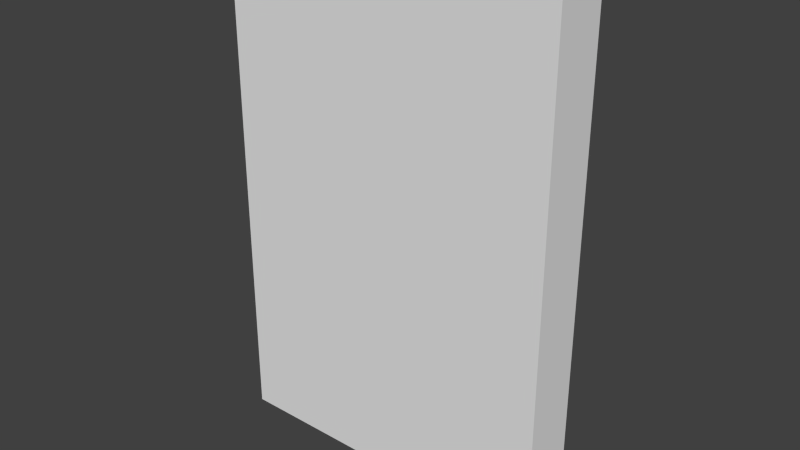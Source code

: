 # Source: MyLifeMapBook.blend  (saved by Blender 2.76.0; exported with 4.5.12 LTS)
import bpy
from mathutils import Matrix  # noqa: F401  (used for matrix-valued properties, if any)

bpy.ops.wm.read_factory_settings(use_empty=True)
scene = bpy.context.scene
scene.name = 'Scene'

# ---- collections
col_collection_1 = bpy.data.collections.new('Collection 1'); scene.collection.children.link(col_collection_1)

# ---- materials (node trees are filled in below, after node groups)
mat_cover = bpy.data.materials.new('cover')
mat_cover.alpha_threshold = 0.0
mat_cover.use_transparent_shadow = False
mat_cover.roughness = 0.5
mat_inside = bpy.data.materials.new('inside')
mat_inside.alpha_threshold = 0.0
mat_inside.use_transparent_shadow = False
mat_inside.roughness = 0.5

# ---- material node trees

# ---- world
world_world = bpy.data.worlds.new('World'); scene.world = world_world
world_world.color = (0.05088, 0.05088, 0.05088)
world_world.use_sun_shadow = False
world_world.sun_shadow_jitter_overblur = 0.0
world_world.cycles.sampling_method = 'MANUAL'
world_world.cycles.sample_map_resolution = 256

# ---- meshes
me_cube_002 = bpy.data.meshes.new('Cube.002')
me_cube_002.from_pydata([(-1.0, -1.0, -1.0), (-1.0, -1.0, 1.0), (-1.0, 1.0, -1.0), (-1.0, 1.0, 1.0), (1.0, -1.0, -1.0), (1.0, -1.0, 1.0), (1.0, 1.0, -1.0), (1.0, 1.0, 1.0)], [], [(1, 3, 2, 0), (3, 7, 6, 2), (5, 1, 0, 4)])
_uv = me_cube_002.uv_layers.new(name='UVMap')
_uv.uv.foreach_set('vector', [0.5159, 0.9999, 0.4858, 1.0, 0.4854, 2.384e-07, 0.5152, -0.000142, 0.4858, 1.0, 0.003134, 1.0, 0.003319, 3.576e-07, 0.4854, 2.384e-07, 0.9988, 1.0, 0.5159, 0.9999, 0.5152, -0.000142, 0.9984, 5.96e-08])
me_cube_002.materials.append(mat_cover)
me_cube_002.use_remesh_preserve_volume = False
me_cube_002.use_remesh_preserve_attributes = False
me_cube_002.use_mirror_vertex_groups = False
me_cube_002.update()
me_cube_001 = bpy.data.meshes.new('Cube.001')
me_cube_001.from_pydata([(-1.0, -1.0, -1.0), (-1.0, -1.0, 1.0), (-1.0, 1.0, -1.0), (-1.0, 1.0, 1.0), (1.0, -1.0, -1.0), (1.0, -1.0, 1.0), (1.0, 1.0, -1.0), (1.0, 1.0, 1.0)], [], [(7, 5, 4, 6), (0, 2, 6, 4), (5, 7, 3, 1)])
_uv = me_cube_001.uv_layers.new(name='UVMap')
_uv.uv.foreach_set('vector', [0.2882, 0.5862, 0.2882, 0.4192, 0.4139, 0.4192, 0.4139, 0.5862, 0.5396, 0.4192, 0.5396, 0.5862, 0.4139, 0.5862, 0.4139, 0.4192, 0.2882, 0.4192, 0.2882, 0.5862, 0.1624, 0.5862, 0.1624, 0.4192])
me_cube_001.materials.append(mat_inside)
me_cube_001.use_remesh_preserve_volume = False
me_cube_001.use_remesh_preserve_attributes = False
me_cube_001.use_mirror_vertex_groups = False
me_cube_001.update()

# ---- objects
ob_cover = bpy.data.objects.new('cover', me_cube_002)
ob_inside = bpy.data.objects.new('inside', me_cube_001)

# ---- transforms, parenting, visibility, modifiers, constraints
ob_cover.location = (0.0, 0.0, 0.0)
ob_cover.scale = (0.25, 0.04, 0.375)
ob_cover.lineart.crease_threshold = 0.0
ob_inside.location = (0.0, 0.0, 0.0)
ob_inside.scale = (0.25, 0.04, 0.375)
ob_inside.lineart.crease_threshold = 0.0

# ---- collection membership
col_collection_1.objects.link(ob_cover)
col_collection_1.objects.link(ob_inside)

# ---- scene / render settings (as saved in the file)
scene.frame_start = 1; scene.frame_end = 250; scene.frame_set(1)
scene.render.engine = 'BLENDER_EEVEE_NEXT'
scene.render.resolution_percentage = 50
scene.render.dither_intensity = 0.0
scene.cycles.use_denoising = False
scene.cycles.samples = 10
scene.cycles.sampling_pattern = 'TABULATED_SOBOL'
scene.cycles.light_sampling_threshold = 0.0
scene.cycles.use_adaptive_sampling = False
scene.cycles.use_light_tree = False
scene.cycles.blur_glossy = 0.0
scene.cycles.pixel_filter_type = 'GAUSSIAN'
scene.cycles.sample_clamp_indirect = 0.0
scene.view_settings.view_transform = 'Standard'
bpy.context.view_layer.update()

# ---- added for rendering (the .blend has no active camera and no usable light): camera, sun
cam_auto = bpy.data.cameras.new('AutoCamera')
cam_auto.lens = 50.0
cam_auto.sensor_width = 36.0
cam_auto.clip_end = 1000.0
ob_auto_camera = bpy.data.objects.new('AutoCamera', cam_auto)
scene.collection.objects.link(ob_auto_camera)
ob_auto_camera.location = (0.837264, -1.00472, 0.669811)
ob_auto_camera.rotation_euler = (1.09748, -7.21219e-08, 0.694738)
scene.camera = ob_auto_camera
light_auto_sun = bpy.data.lights.new('AutoSun', 'SUN')
light_auto_sun.energy = 3.0
light_auto_sun.angle = 0.0523599
ob_auto_sun = bpy.data.objects.new('AutoSun', light_auto_sun)
scene.collection.objects.link(ob_auto_sun)
ob_auto_sun.rotation_euler = (0.872665, 0.174533, 0.523599)
bpy.context.view_layer.update()
